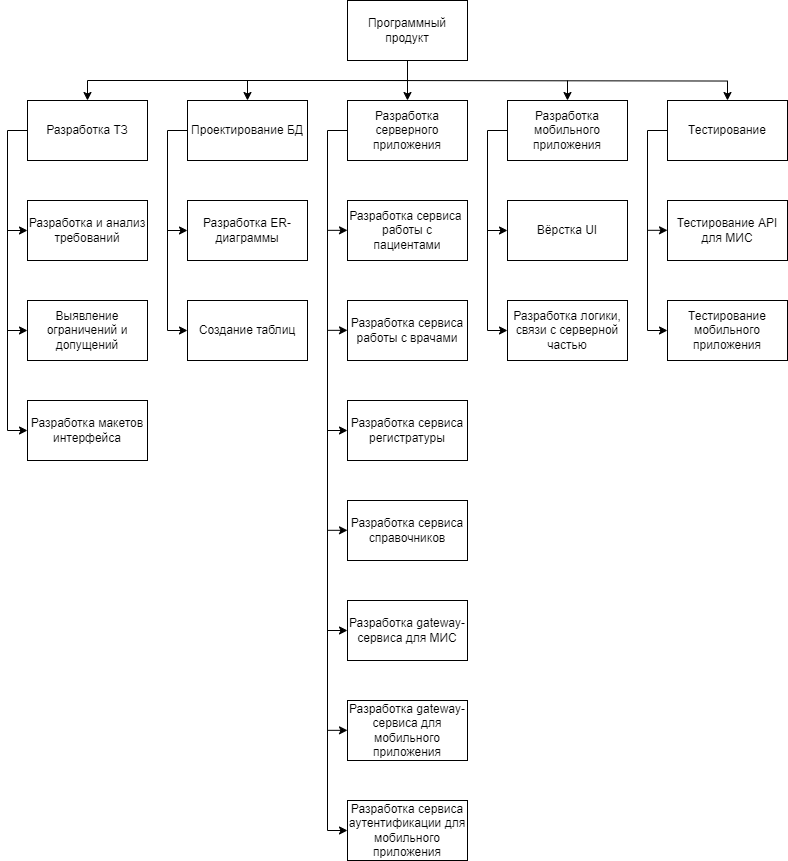

The diagram above was exported from draw.io. Its source (the exported page's mxGraphModel, read from the mxfile embedded in the PNG):
<mxGraphModel dx="1156" dy="872" grid="1" gridSize="10" guides="1" tooltips="1" connect="1" arrows="1" fold="1" page="1" pageScale="1" pageWidth="827" pageHeight="1169" math="0" shadow="0">
  <root>
    <mxCell id="0" />
    <mxCell id="1" parent="0" />
    <mxCell id="XDk9s_ihBKM_wPIj8iaS-1" value="Программный продукт" style="rounded=0;whiteSpace=wrap;html=1;" parent="1" vertex="1">
      <mxGeometry x="360" y="20" width="120" height="60" as="geometry" />
    </mxCell>
    <mxCell id="XDk9s_ihBKM_wPIj8iaS-2" value="Разработка ТЗ" style="rounded=0;whiteSpace=wrap;html=1;" parent="1" vertex="1">
      <mxGeometry x="40" y="120" width="120" height="60" as="geometry" />
    </mxCell>
    <mxCell id="XDk9s_ihBKM_wPIj8iaS-3" value="Проектирование БД" style="rounded=0;whiteSpace=wrap;html=1;" parent="1" vertex="1">
      <mxGeometry x="200" y="120" width="120" height="60" as="geometry" />
    </mxCell>
    <mxCell id="XDk9s_ihBKM_wPIj8iaS-5" value="Разработка серверного приложения" style="rounded=0;whiteSpace=wrap;html=1;" parent="1" vertex="1">
      <mxGeometry x="360" y="120" width="120" height="60" as="geometry" />
    </mxCell>
    <mxCell id="XDk9s_ihBKM_wPIj8iaS-6" value="Разработка мобильного приложения" style="rounded=0;whiteSpace=wrap;html=1;" parent="1" vertex="1">
      <mxGeometry x="520" y="120" width="120" height="60" as="geometry" />
    </mxCell>
    <mxCell id="XDk9s_ihBKM_wPIj8iaS-7" value="Тестирование" style="rounded=0;whiteSpace=wrap;html=1;" parent="1" vertex="1">
      <mxGeometry x="680" y="120" width="120" height="60" as="geometry" />
    </mxCell>
    <mxCell id="XDk9s_ihBKM_wPIj8iaS-8" value="" style="endArrow=classic;html=1;rounded=0;exitX=0.5;exitY=1;exitDx=0;exitDy=0;entryX=0.5;entryY=0;entryDx=0;entryDy=0;edgeStyle=orthogonalEdgeStyle;" parent="1" source="XDk9s_ihBKM_wPIj8iaS-1" target="XDk9s_ihBKM_wPIj8iaS-2" edge="1">
      <mxGeometry width="50" height="50" relative="1" as="geometry">
        <mxPoint x="390" y="450" as="sourcePoint" />
        <mxPoint x="440" y="400" as="targetPoint" />
      </mxGeometry>
    </mxCell>
    <mxCell id="XDk9s_ihBKM_wPIj8iaS-9" value="" style="endArrow=classic;html=1;rounded=0;entryX=0.5;entryY=0;entryDx=0;entryDy=0;edgeStyle=orthogonalEdgeStyle;" parent="1" target="XDk9s_ihBKM_wPIj8iaS-7" edge="1">
      <mxGeometry width="50" height="50" relative="1" as="geometry">
        <mxPoint x="380" y="100" as="sourcePoint" />
        <mxPoint x="440" y="300" as="targetPoint" />
      </mxGeometry>
    </mxCell>
    <mxCell id="XDk9s_ihBKM_wPIj8iaS-11" value="" style="endArrow=classic;html=1;rounded=0;entryX=0.5;entryY=0;entryDx=0;entryDy=0;" parent="1" target="XDk9s_ihBKM_wPIj8iaS-3" edge="1">
      <mxGeometry width="50" height="50" relative="1" as="geometry">
        <mxPoint x="260" y="100" as="sourcePoint" />
        <mxPoint x="410" y="100" as="targetPoint" />
      </mxGeometry>
    </mxCell>
    <mxCell id="XDk9s_ihBKM_wPIj8iaS-13" value="" style="endArrow=classic;html=1;rounded=0;entryX=0.5;entryY=0;entryDx=0;entryDy=0;" parent="1" target="XDk9s_ihBKM_wPIj8iaS-5" edge="1">
      <mxGeometry width="50" height="50" relative="1" as="geometry">
        <mxPoint x="420" y="100" as="sourcePoint" />
        <mxPoint x="110" y="130" as="targetPoint" />
      </mxGeometry>
    </mxCell>
    <mxCell id="XDk9s_ihBKM_wPIj8iaS-14" value="" style="endArrow=classic;html=1;rounded=0;entryX=0.5;entryY=0;entryDx=0;entryDy=0;" parent="1" target="XDk9s_ihBKM_wPIj8iaS-6" edge="1">
      <mxGeometry width="50" height="50" relative="1" as="geometry">
        <mxPoint x="580" y="100" as="sourcePoint" />
        <mxPoint x="430" y="130" as="targetPoint" />
      </mxGeometry>
    </mxCell>
    <mxCell id="XDk9s_ihBKM_wPIj8iaS-16" value="Разработка и анализ требований" style="rounded=0;whiteSpace=wrap;html=1;" parent="1" vertex="1">
      <mxGeometry x="40" y="220" width="120" height="60" as="geometry" />
    </mxCell>
    <mxCell id="XDk9s_ihBKM_wPIj8iaS-17" value="Выявление ограничений и допущений" style="rounded=0;whiteSpace=wrap;html=1;" parent="1" vertex="1">
      <mxGeometry x="40" y="320" width="120" height="60" as="geometry" />
    </mxCell>
    <mxCell id="XDk9s_ihBKM_wPIj8iaS-18" value="Разработка макетов интерфейса" style="rounded=0;whiteSpace=wrap;html=1;" parent="1" vertex="1">
      <mxGeometry x="40" y="420" width="120" height="60" as="geometry" />
    </mxCell>
    <mxCell id="XDk9s_ihBKM_wPIj8iaS-19" value="" style="endArrow=classic;html=1;rounded=0;exitX=0;exitY=0.5;exitDx=0;exitDy=0;entryX=0;entryY=0.5;entryDx=0;entryDy=0;edgeStyle=orthogonalEdgeStyle;" parent="1" source="XDk9s_ihBKM_wPIj8iaS-2" target="XDk9s_ihBKM_wPIj8iaS-18" edge="1">
      <mxGeometry width="50" height="50" relative="1" as="geometry">
        <mxPoint x="420" y="290" as="sourcePoint" />
        <mxPoint x="470" y="240" as="targetPoint" />
        <Array as="points">
          <mxPoint x="20" y="150" />
          <mxPoint x="20" y="450" />
        </Array>
      </mxGeometry>
    </mxCell>
    <mxCell id="XDk9s_ihBKM_wPIj8iaS-20" value="" style="endArrow=classic;html=1;rounded=0;" parent="1" edge="1">
      <mxGeometry width="50" height="50" relative="1" as="geometry">
        <mxPoint x="20" y="250" as="sourcePoint" />
        <mxPoint x="40" y="250" as="targetPoint" />
      </mxGeometry>
    </mxCell>
    <mxCell id="XDk9s_ihBKM_wPIj8iaS-21" value="" style="endArrow=classic;html=1;rounded=0;entryX=0;entryY=0.5;entryDx=0;entryDy=0;" parent="1" target="XDk9s_ihBKM_wPIj8iaS-17" edge="1">
      <mxGeometry width="50" height="50" relative="1" as="geometry">
        <mxPoint x="20" y="350" as="sourcePoint" />
        <mxPoint x="470" y="240" as="targetPoint" />
      </mxGeometry>
    </mxCell>
    <mxCell id="XDk9s_ihBKM_wPIj8iaS-25" value="" style="endArrow=classic;html=1;rounded=0;exitX=0;exitY=0.5;exitDx=0;exitDy=0;edgeStyle=orthogonalEdgeStyle;entryX=0;entryY=0.5;entryDx=0;entryDy=0;" parent="1" source="XDk9s_ihBKM_wPIj8iaS-5" edge="1">
      <mxGeometry width="50" height="50" relative="1" as="geometry">
        <mxPoint x="320" y="290" as="sourcePoint" />
        <mxPoint x="360.0000000000002" y="850" as="targetPoint" />
        <Array as="points">
          <mxPoint x="340" y="150" />
          <mxPoint x="340" y="850" />
        </Array>
      </mxGeometry>
    </mxCell>
    <mxCell id="XDk9s_ihBKM_wPIj8iaS-26" value="Разработка ER-диаграммы" style="rounded=0;whiteSpace=wrap;html=1;" parent="1" vertex="1">
      <mxGeometry x="200" y="220" width="120" height="60" as="geometry" />
    </mxCell>
    <mxCell id="iLjQ5M6KD_cm3mfcUYzg-3" value="Вёрстка UI" style="rounded=0;whiteSpace=wrap;html=1;" parent="1" vertex="1">
      <mxGeometry x="520" y="220" width="120" height="60" as="geometry" />
    </mxCell>
    <mxCell id="iLjQ5M6KD_cm3mfcUYzg-4" value="Создание таблиц" style="rounded=0;whiteSpace=wrap;html=1;" parent="1" vertex="1">
      <mxGeometry x="200" y="320" width="120" height="60" as="geometry" />
    </mxCell>
    <mxCell id="iLjQ5M6KD_cm3mfcUYzg-8" value="" style="endArrow=classic;html=1;rounded=0;exitX=0;exitY=0.5;exitDx=0;exitDy=0;entryX=0;entryY=0.5;entryDx=0;entryDy=0;edgeStyle=orthogonalEdgeStyle;" parent="1" source="XDk9s_ihBKM_wPIj8iaS-3" target="iLjQ5M6KD_cm3mfcUYzg-4" edge="1">
      <mxGeometry width="50" height="50" relative="1" as="geometry">
        <mxPoint x="270" y="140" as="sourcePoint" />
        <mxPoint x="320" y="90" as="targetPoint" />
        <Array as="points">
          <mxPoint x="180" y="150" />
          <mxPoint x="180" y="350" />
        </Array>
      </mxGeometry>
    </mxCell>
    <mxCell id="iLjQ5M6KD_cm3mfcUYzg-9" value="" style="endArrow=classic;html=1;rounded=0;entryX=0;entryY=0.5;entryDx=0;entryDy=0;" parent="1" target="XDk9s_ihBKM_wPIj8iaS-26" edge="1">
      <mxGeometry width="50" height="50" relative="1" as="geometry">
        <mxPoint x="180" y="250" as="sourcePoint" />
        <mxPoint x="250" y="190" as="targetPoint" />
      </mxGeometry>
    </mxCell>
    <mxCell id="iLjQ5M6KD_cm3mfcUYzg-10" value="" style="endArrow=classic;html=1;rounded=0;entryX=0;entryY=0.5;entryDx=0;entryDy=0;" parent="1" edge="1">
      <mxGeometry width="50" height="50" relative="1" as="geometry">
        <mxPoint x="340" y="249.83" as="sourcePoint" />
        <mxPoint x="360" y="249.83" as="targetPoint" />
      </mxGeometry>
    </mxCell>
    <mxCell id="iLjQ5M6KD_cm3mfcUYzg-11" value="" style="endArrow=classic;html=1;rounded=0;entryX=0;entryY=0.5;entryDx=0;entryDy=0;" parent="1" edge="1">
      <mxGeometry width="50" height="50" relative="1" as="geometry">
        <mxPoint x="340" y="349.83000000000004" as="sourcePoint" />
        <mxPoint x="360" y="349.83000000000004" as="targetPoint" />
      </mxGeometry>
    </mxCell>
    <mxCell id="iLjQ5M6KD_cm3mfcUYzg-12" value="Разработка логики, связи с серверной частью" style="rounded=0;whiteSpace=wrap;html=1;" parent="1" vertex="1">
      <mxGeometry x="520" y="320" width="120" height="60" as="geometry" />
    </mxCell>
    <mxCell id="iLjQ5M6KD_cm3mfcUYzg-13" value="Тестирование мобильного приложения" style="rounded=0;whiteSpace=wrap;html=1;" parent="1" vertex="1">
      <mxGeometry x="680" y="320" width="120" height="60" as="geometry" />
    </mxCell>
    <mxCell id="iLjQ5M6KD_cm3mfcUYzg-14" value="" style="endArrow=classic;html=1;rounded=0;exitX=0;exitY=0.5;exitDx=0;exitDy=0;entryX=0;entryY=0.5;entryDx=0;entryDy=0;edgeStyle=orthogonalEdgeStyle;" parent="1" edge="1">
      <mxGeometry width="50" height="50" relative="1" as="geometry">
        <mxPoint x="520" y="150" as="sourcePoint" />
        <mxPoint x="520" y="350" as="targetPoint" />
        <Array as="points">
          <mxPoint x="500" y="150" />
          <mxPoint x="500" y="350" />
        </Array>
      </mxGeometry>
    </mxCell>
    <mxCell id="iLjQ5M6KD_cm3mfcUYzg-15" value="" style="endArrow=classic;html=1;rounded=0;entryX=0;entryY=0.5;entryDx=0;entryDy=0;" parent="1" edge="1">
      <mxGeometry width="50" height="50" relative="1" as="geometry">
        <mxPoint x="500" y="250" as="sourcePoint" />
        <mxPoint x="520" y="250" as="targetPoint" />
      </mxGeometry>
    </mxCell>
    <mxCell id="iLjQ5M6KD_cm3mfcUYzg-16" value="" style="endArrow=classic;html=1;rounded=0;exitX=0;exitY=0.5;exitDx=0;exitDy=0;entryX=0;entryY=0.5;entryDx=0;entryDy=0;edgeStyle=orthogonalEdgeStyle;" parent="1" edge="1">
      <mxGeometry width="50" height="50" relative="1" as="geometry">
        <mxPoint x="680" y="150" as="sourcePoint" />
        <mxPoint x="680" y="350" as="targetPoint" />
        <Array as="points">
          <mxPoint x="660" y="150" />
          <mxPoint x="660" y="350" />
        </Array>
      </mxGeometry>
    </mxCell>
    <mxCell id="iLjQ5M6KD_cm3mfcUYzg-19" value="" style="endArrow=classic;html=1;rounded=0;entryX=0;entryY=0.5;entryDx=0;entryDy=0;" parent="1" edge="1">
      <mxGeometry width="50" height="50" relative="1" as="geometry">
        <mxPoint x="660" y="249.8" as="sourcePoint" />
        <mxPoint x="680" y="249.8" as="targetPoint" />
      </mxGeometry>
    </mxCell>
    <mxCell id="-Athuc5SCQMDa35Ex3-4-1" value="Разработка сервиса&amp;nbsp; работы с пациентами" style="rounded=0;whiteSpace=wrap;html=1;" vertex="1" parent="1">
      <mxGeometry x="360" y="220" width="120" height="60" as="geometry" />
    </mxCell>
    <mxCell id="-Athuc5SCQMDa35Ex3-4-2" value="Разработка сервиса работы с врачами" style="rounded=0;whiteSpace=wrap;html=1;" vertex="1" parent="1">
      <mxGeometry x="360" y="320" width="120" height="60" as="geometry" />
    </mxCell>
    <mxCell id="-Athuc5SCQMDa35Ex3-4-3" value="Разработка сервиса регистратуры" style="rounded=0;whiteSpace=wrap;html=1;" vertex="1" parent="1">
      <mxGeometry x="360" y="420" width="120" height="60" as="geometry" />
    </mxCell>
    <mxCell id="-Athuc5SCQMDa35Ex3-4-4" value="Разработка сервиса справочников" style="rounded=0;whiteSpace=wrap;html=1;" vertex="1" parent="1">
      <mxGeometry x="360" y="520" width="120" height="60" as="geometry" />
    </mxCell>
    <mxCell id="-Athuc5SCQMDa35Ex3-4-6" value="" style="endArrow=classic;html=1;rounded=0;entryX=0;entryY=0.5;entryDx=0;entryDy=0;" edge="1" parent="1" target="-Athuc5SCQMDa35Ex3-4-3">
      <mxGeometry width="50" height="50" relative="1" as="geometry">
        <mxPoint x="340" y="450" as="sourcePoint" />
        <mxPoint x="370" y="259.83000000000004" as="targetPoint" />
      </mxGeometry>
    </mxCell>
    <mxCell id="-Athuc5SCQMDa35Ex3-4-7" value="" style="endArrow=classic;html=1;rounded=0;entryX=0;entryY=0.5;entryDx=0;entryDy=0;" edge="1" parent="1">
      <mxGeometry width="50" height="50" relative="1" as="geometry">
        <mxPoint x="340" y="549.8" as="sourcePoint" />
        <mxPoint x="360" y="549.8" as="targetPoint" />
      </mxGeometry>
    </mxCell>
    <mxCell id="-Athuc5SCQMDa35Ex3-4-8" value="" style="endArrow=classic;html=1;rounded=0;entryX=0;entryY=0.5;entryDx=0;entryDy=0;" edge="1" parent="1">
      <mxGeometry width="50" height="50" relative="1" as="geometry">
        <mxPoint x="340" y="650" as="sourcePoint" />
        <mxPoint x="360.0000000000002" y="650" as="targetPoint" />
      </mxGeometry>
    </mxCell>
    <mxCell id="-Athuc5SCQMDa35Ex3-4-9" value="" style="endArrow=classic;html=1;rounded=0;entryX=0;entryY=0.5;entryDx=0;entryDy=0;" edge="1" parent="1">
      <mxGeometry width="50" height="50" relative="1" as="geometry">
        <mxPoint x="340" y="749.83" as="sourcePoint" />
        <mxPoint x="360" y="749.83" as="targetPoint" />
      </mxGeometry>
    </mxCell>
    <mxCell id="-Athuc5SCQMDa35Ex3-4-11" value="Разработка gateway-сервиса для мобильного приложения" style="rounded=0;whiteSpace=wrap;html=1;" vertex="1" parent="1">
      <mxGeometry x="360" y="720" width="120" height="60" as="geometry" />
    </mxCell>
    <mxCell id="-Athuc5SCQMDa35Ex3-4-12" value="Разработка сервиса аутентификации для мобильного приложения" style="rounded=0;whiteSpace=wrap;html=1;" vertex="1" parent="1">
      <mxGeometry x="360" y="820" width="120" height="60" as="geometry" />
    </mxCell>
    <mxCell id="-Athuc5SCQMDa35Ex3-4-13" value="Разработка gateway-сервиса для МИС" style="rounded=0;whiteSpace=wrap;html=1;" vertex="1" parent="1">
      <mxGeometry x="360" y="620" width="120" height="60" as="geometry" />
    </mxCell>
    <mxCell id="-Athuc5SCQMDa35Ex3-4-14" value="Тестирование API для МИС" style="rounded=0;whiteSpace=wrap;html=1;" vertex="1" parent="1">
      <mxGeometry x="680" y="220" width="120" height="60" as="geometry" />
    </mxCell>
  </root>
</mxGraphModel>